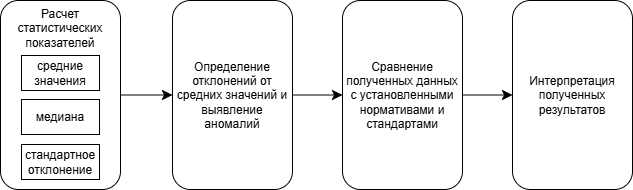

The diagram above was exported from draw.io. Its source (the exported page's mxGraphModel, read from the mxfile embedded in the PNG):
<mxGraphModel dx="1112" dy="1187" grid="0" gridSize="10" guides="1" tooltips="1" connect="1" arrows="1" fold="1" page="0" pageScale="1" pageWidth="827" pageHeight="1169" math="0" shadow="0">
  <root>
    <mxCell id="0" />
    <mxCell id="1" parent="0" />
    <mxCell id="pNbtkXdxR3CtDNVhKXWL-20" style="edgeStyle=none;curved=1;rounded=0;orthogonalLoop=1;jettySize=auto;html=1;entryX=0;entryY=0.5;entryDx=0;entryDy=0;fontSize=12;startSize=8;endSize=8;" edge="1" parent="1" source="pNbtkXdxR3CtDNVhKXWL-14" target="pNbtkXdxR3CtDNVhKXWL-16">
      <mxGeometry relative="1" as="geometry" />
    </mxCell>
    <mxCell id="pNbtkXdxR3CtDNVhKXWL-14" value="Расчет статистических показателей" style="rounded=1;whiteSpace=wrap;html=1;verticalAlign=top;" vertex="1" parent="1">
      <mxGeometry x="-90" y="-278" width="120" height="189" as="geometry" />
    </mxCell>
    <mxCell id="pNbtkXdxR3CtDNVhKXWL-3" value="средние значения" style="rounded=0;whiteSpace=wrap;html=1;" vertex="1" parent="1">
      <mxGeometry x="-69" y="-223" width="78" height="35" as="geometry" />
    </mxCell>
    <mxCell id="pNbtkXdxR3CtDNVhKXWL-4" value="медиана" style="rounded=0;whiteSpace=wrap;html=1;" vertex="1" parent="1">
      <mxGeometry x="-69" y="-179" width="78" height="35" as="geometry" />
    </mxCell>
    <mxCell id="pNbtkXdxR3CtDNVhKXWL-5" value="стандартное отклонение" style="rounded=0;whiteSpace=wrap;html=1;" vertex="1" parent="1">
      <mxGeometry x="-69" y="-134" width="78" height="35" as="geometry" />
    </mxCell>
    <mxCell id="pNbtkXdxR3CtDNVhKXWL-21" style="edgeStyle=none;curved=1;rounded=0;orthogonalLoop=1;jettySize=auto;html=1;entryX=0;entryY=0.5;entryDx=0;entryDy=0;fontSize=12;startSize=8;endSize=8;" edge="1" parent="1" source="pNbtkXdxR3CtDNVhKXWL-16" target="pNbtkXdxR3CtDNVhKXWL-18">
      <mxGeometry relative="1" as="geometry" />
    </mxCell>
    <mxCell id="pNbtkXdxR3CtDNVhKXWL-16" value="Определение отклонений от средних значений и выявление аномалий" style="rounded=1;whiteSpace=wrap;html=1;verticalAlign=middle;" vertex="1" parent="1">
      <mxGeometry x="82" y="-278" width="120" height="189" as="geometry" />
    </mxCell>
    <mxCell id="pNbtkXdxR3CtDNVhKXWL-22" style="edgeStyle=none;curved=1;rounded=0;orthogonalLoop=1;jettySize=auto;html=1;entryX=0;entryY=0.5;entryDx=0;entryDy=0;fontSize=12;startSize=8;endSize=8;" edge="1" parent="1" source="pNbtkXdxR3CtDNVhKXWL-18" target="pNbtkXdxR3CtDNVhKXWL-19">
      <mxGeometry relative="1" as="geometry" />
    </mxCell>
    <mxCell id="pNbtkXdxR3CtDNVhKXWL-18" value="Сравнение полученных данных с установленными нормативами и стандартами" style="rounded=1;whiteSpace=wrap;html=1;verticalAlign=middle;" vertex="1" parent="1">
      <mxGeometry x="252" y="-278" width="120" height="189" as="geometry" />
    </mxCell>
    <mxCell id="pNbtkXdxR3CtDNVhKXWL-19" value="Интерпретация полученных результатов" style="rounded=1;whiteSpace=wrap;html=1;verticalAlign=middle;" vertex="1" parent="1">
      <mxGeometry x="422" y="-278" width="120" height="189" as="geometry" />
    </mxCell>
  </root>
</mxGraphModel>